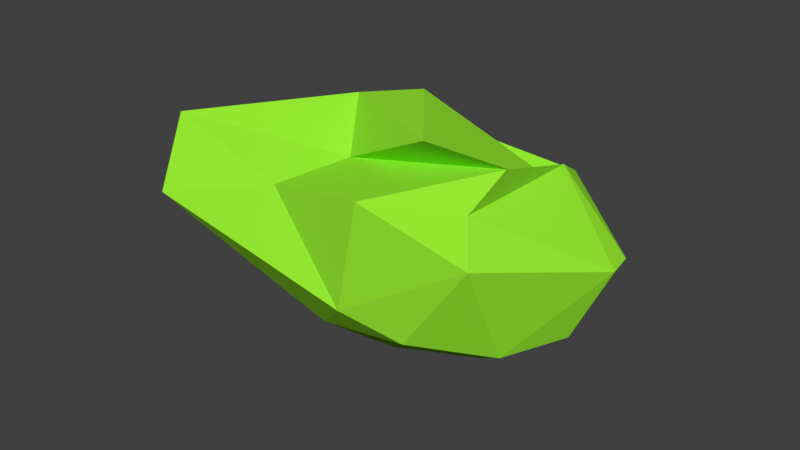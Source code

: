 # Source: Arbusto03.blend  (saved by Blender 2.78.0; exported with 4.5.12 LTS)
import bpy
from mathutils import Matrix  # noqa: F401  (used for matrix-valued properties, if any)

bpy.ops.wm.read_factory_settings(use_empty=True)
scene = bpy.context.scene
scene.name = 'Scene'

# ---- collections
col_collection_1 = bpy.data.collections.new('Collection 1'); scene.collection.children.link(col_collection_1)

# ---- materials (node trees are filled in below, after node groups)
mat_folhas_arbusto03 = bpy.data.materials.new('Folhas_Arbusto03')
mat_folhas_arbusto03.alpha_threshold = 0.0
mat_folhas_arbusto03.use_transparent_shadow = False
mat_folhas_arbusto03.diffuse_color = (0.3002, 0.8, 0.03079, 1.0)
mat_folhas_arbusto03.specular_color = (0.6227, 1.0, 0.5239)
mat_folhas_arbusto03.roughness = 0.5

# ---- material node trees

# ---- world
world_world = bpy.data.worlds.new('World'); scene.world = world_world
world_world.color = (0.05088, 0.05088, 0.05088)
world_world.use_sun_shadow = False
world_world.sun_shadow_jitter_overblur = 0.0
world_world.cycles.sampling_method = 'MANUAL'

# ---- meshes
me_icosphere_002 = bpy.data.meshes.new('Icosphere.002')
me_icosphere_002.from_pydata([(-1.372e-05, -0.3088, -0.7981), (-0.4981, -0.2064, -0.5511), (0.05169, 0.5154, -0.5511), (0.529, 0.09532, -0.5511), (0.3092, -0.9592, -0.4422), (-0.3605, -1.073, -0.5511), (-0.2779, 0.5419, 0.2084), (0.3392, 0.4308, 0.4472), (0.4426, -0.6663, 0.5125), (-0.1507, -1.32, 0.4472), (-0.4816, -0.2748, 0.4472), (0.2883, -0.7723, 0.9225), (0.09375, 0.1112, -0.7336), (-0.2924, 0.0132, -0.7336), (-0.2622, 0.2362, -0.584), (-0.5045, -0.6972, -0.584), (-0.2745, -0.5297, -0.7336), (0.3503, -0.3712, -0.7336), (0.3415, 0.4136, -0.584), (0.1227, -0.7673, -0.7336), (0.4723, -0.4103, -0.584), (-0.05052, -1.097, -0.584), (-0.4657, -0.6008, -0.008536), (-0.5836, -1.084, -0.1227), (-0.1449, 0.6064, -0.008536), (-0.356, 0.1423, -0.008536), (0.5866, 0.4528, -0.008536), (0.2726, 0.7291, -0.008536), (0.5095, -0.7625, 0.2096), (0.6287, 0.2623, -0.008536), (-0.4444, -1.851, 0.3096), (0.1479, -1.237, -0.2507), (-0.2837, -0.338, 0.5257), (-0.05971, 0.1624, 0.5344), (0.3763, 0.2428, 0.5707), (0.2161, -1.177, 0.5707), (-0.5335, -1.58, 0.7711), (-0.06129, -0.2369, 0.9289), (-0.2498, -0.512, 0.8507), (0.3356, 0.3155, 0.3562), (0.4514, -0.3877, 0.7528), (-0.1033, -0.7849, 0.5383)], [], [(0, 13, 12), (1, 13, 15), (0, 12, 17), (0, 17, 19), (0, 19, 16), (1, 15, 22), (2, 14, 24), (3, 18, 26), (4, 20, 28), (5, 21, 30), (1, 22, 25), (2, 24, 27), (3, 26, 29), (4, 28, 31), (5, 30, 23), (6, 32, 37), (7, 33, 39), (8, 34, 40), (9, 35, 41), (10, 36, 38), (38, 41, 11), (38, 36, 41), (36, 9, 41), (41, 40, 11), (41, 35, 40), (35, 8, 40), (40, 39, 11), (40, 34, 39), (34, 7, 39), (39, 37, 11), (39, 33, 37), (33, 6, 37), (37, 38, 11), (37, 32, 38), (32, 10, 38), (23, 36, 10), (23, 30, 36), (30, 9, 36), (31, 35, 9), (31, 28, 35), (28, 8, 35), (29, 34, 8), (29, 26, 34), (26, 7, 34), (27, 33, 7), (27, 24, 33), (24, 6, 33), (25, 32, 6), (25, 22, 32), (22, 10, 32), (30, 31, 9), (30, 21, 31), (21, 4, 31), (28, 29, 8), (28, 20, 29), (20, 3, 29), (26, 27, 7), (26, 18, 27), (18, 2, 27), (24, 25, 6), (24, 14, 25), (14, 1, 25), (22, 23, 10), (22, 15, 23), (15, 5, 23), (16, 21, 5), (16, 19, 21), (19, 4, 21), (19, 20, 4), (19, 17, 20), (17, 3, 20), (17, 18, 3), (17, 12, 18), (12, 2, 18), (15, 16, 5), (15, 13, 16), (13, 0, 16), (12, 14, 2), (12, 13, 14), (13, 1, 14)])
me_icosphere_002.materials.append(mat_folhas_arbusto03)
me_icosphere_002.use_remesh_preserve_volume = False
me_icosphere_002.use_remesh_preserve_attributes = False
me_icosphere_002.use_mirror_vertex_groups = False
me_icosphere_002.update()
arm_armature_007 = bpy.data.armatures.new('Armature.007')  # bones are not reproduced

# ---- objects
ob_arbusto_1 = bpy.data.objects.new('Arbusto.1', arm_armature_007)
ob_arbustos_01 = bpy.data.objects.new('Arbustos.01', me_icosphere_002)

# ---- transforms, parenting, visibility, modifiers, constraints
ob_arbusto_1.location = (1.132, 1.438, -0.4948)
ob_arbusto_1.rotation_euler = (-0.0, 1.571, 0.0)
ob_arbusto_1.scale = (1.903, 1.903, 1.903)
ob_arbusto_1.lineart.crease_threshold = 0.0
ob_arbustos_01.parent = ob_arbusto_1
ob_arbustos_01.matrix_parent_inverse = Matrix(((2.98e-08, 0.0, -0.4468, -1.555), (2.98e-08, 0.4468, 0.0, 6.236), (0.4468, 0.0, 3.373e-08, -9.686), (0.0, 0.0, 0.0, 1.0)))
ob_arbustos_01.location = (21.19, -13.62, -3.705)
ob_arbustos_01.rotation_euler = (0.0, -0.0, -0.2527)
ob_arbustos_01.scale = (5.865, 2.898, 2.898)
ob_arbustos_01.lineart.crease_threshold = 0.0
_vg = ob_arbustos_01.vertex_groups.new(name='Bone')
_vg.add([0, 2, 3, 4, 7, 8, 9, 11, 12, 13, 14, 16, 17, 18, 19, 20, 21, 24, 26, 27, 28, 29, 31, 33, 34, 35, 37, 38, 39, 40, 41], 1.0, 'REPLACE')
_vg = ob_arbustos_01.vertex_groups.new(name='Bone.001')
_vg.add([0, 1, 5, 6, 9, 10, 11, 12, 13, 14, 15, 16, 21, 22, 23, 24, 25, 30, 31, 32, 33, 35, 36, 37, 38, 41], 1.0, 'REPLACE')
_m = ob_arbustos_01.modifiers.new('Armature', 'ARMATURE')
_m.object = ob_arbusto_1

# ---- collection membership
col_collection_1.objects.link(ob_arbusto_1)
col_collection_1.objects.link(ob_arbustos_01)

# ---- scene / render settings (as saved in the file)
scene.frame_start = 1; scene.frame_end = 200; scene.frame_set(0)
scene.render.engine = 'BLENDER_EEVEE_NEXT'
scene.render.resolution_percentage = 50
scene.render.dither_intensity = 0.0
scene.cycles.use_denoising = False
scene.cycles.samples = 128
scene.cycles.sampling_pattern = 'TABULATED_SOBOL'
scene.cycles.light_sampling_threshold = 0.0
scene.cycles.use_adaptive_sampling = False
scene.cycles.use_light_tree = False
scene.cycles.blur_glossy = 0.0
scene.cycles.sample_clamp_indirect = 0.0
scene.view_settings.view_transform = 'Standard'
bpy.context.view_layer.update()

# ---- added for rendering (the .blend has no active camera and no usable light): camera, sun
cam_auto = bpy.data.cameras.new('AutoCamera')
cam_auto.lens = 50.0
cam_auto.sensor_width = 36.0
cam_auto.clip_end = 1000.0
ob_auto_camera = bpy.data.objects.new('AutoCamera', cam_auto)
scene.collection.objects.link(ob_auto_camera)
ob_auto_camera.location = (11.1232, -12.407, 7.98986)
ob_auto_camera.rotation_euler = (1.09748, -7.21219e-08, 0.694738)
scene.camera = ob_auto_camera
light_auto_sun = bpy.data.lights.new('AutoSun', 'SUN')
light_auto_sun.energy = 3.0
light_auto_sun.angle = 0.0523599
ob_auto_sun = bpy.data.objects.new('AutoSun', light_auto_sun)
scene.collection.objects.link(ob_auto_sun)
ob_auto_sun.rotation_euler = (0.872665, 0.174533, 0.523599)
bpy.context.view_layer.update()
